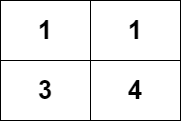

The diagram above was exported from draw.io. Its source (the exported page's mxGraphModel, read from the mxfile embedded in the PNG):
<mxGraphModel dx="1038" dy="579" grid="1" gridSize="10" guides="1" tooltips="1" connect="1" arrows="1" fold="1" page="1" pageScale="1" pageWidth="827" pageHeight="1169" math="0" shadow="0">
  <root>
    <mxCell id="0" />
    <mxCell id="1" parent="0" />
    <mxCell id="URZvMaMyYBet2289o5vf-18" value="&lt;font style=&quot;font-size: 26px;&quot;&gt;&lt;b&gt;1&lt;/b&gt;&lt;/font&gt;" style="rounded=0;whiteSpace=wrap;html=1;" parent="1" vertex="1">
      <mxGeometry x="350" y="270" width="90" height="60" as="geometry" />
    </mxCell>
    <mxCell id="URZvMaMyYBet2289o5vf-23" value="&lt;span style=&quot;font-size: 26px;&quot;&gt;&lt;b&gt;1&lt;/b&gt;&lt;/span&gt;" style="rounded=0;whiteSpace=wrap;html=1;" parent="1" vertex="1">
      <mxGeometry x="440" y="270" width="90" height="60" as="geometry" />
    </mxCell>
    <mxCell id="URZvMaMyYBet2289o5vf-24" value="&lt;span style=&quot;font-size: 26px;&quot;&gt;&lt;b&gt;3&lt;/b&gt;&lt;/span&gt;" style="rounded=0;whiteSpace=wrap;html=1;" parent="1" vertex="1">
      <mxGeometry x="350" y="330" width="90" height="60" as="geometry" />
    </mxCell>
    <mxCell id="URZvMaMyYBet2289o5vf-25" value="&lt;span style=&quot;font-size: 26px;&quot;&gt;&lt;b&gt;4&lt;/b&gt;&lt;/span&gt;" style="rounded=0;whiteSpace=wrap;html=1;" parent="1" vertex="1">
      <mxGeometry x="440" y="330" width="90" height="60" as="geometry" />
    </mxCell>
  </root>
</mxGraphModel>